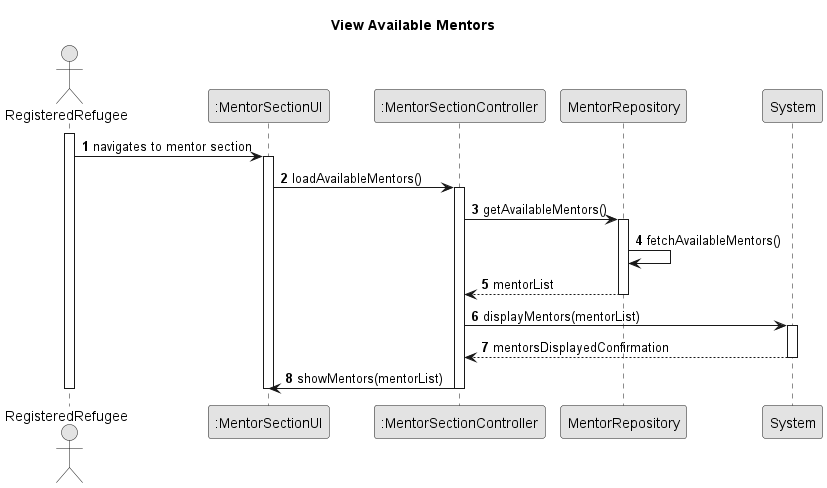

The diagram above was rendered by PlantUML. Its source (embedded in the PNG):
@startuml
skinparam monochrome true
skinparam packageStyle rectangle
skinparam shadowing false

title View Available Mentors

autonumber

actor RegisteredRefugee
participant ":MentorSectionUI" as ui
participant ":MentorSectionController" as ctrl
participant "MentorRepository" as mentorRepo
participant "System" as system

activate RegisteredRefugee

    RegisteredRefugee -> ui : navigates to mentor section
    activate ui
        ui -> ctrl : loadAvailableMentors()
        activate ctrl
            ctrl -> mentorRepo : getAvailableMentors()
            activate mentorRepo
                mentorRepo -> mentorRepo : fetchAvailableMentors()
                mentorRepo --> ctrl : mentorList
            deactivate mentorRepo
            ctrl -> system : displayMentors(mentorList)
            activate system
                system --> ctrl : mentorsDisplayedConfirmation
            deactivate system
            ctrl -> ui : showMentors(mentorList)
        deactivate ctrl
    deactivate ui

deactivate RegisteredRefugee

@enduml